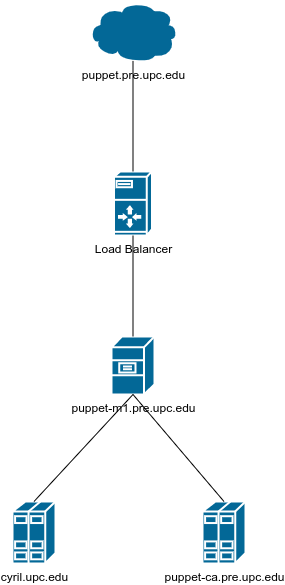

The diagram above was exported from draw.io. Its source (the exported page's mxGraphModel, read from the mxfile embedded in the PNG):
<mxGraphModel dx="501" dy="517" grid="1" gridSize="10" guides="1" tooltips="1" connect="1" arrows="1" fold="1" page="1" pageScale="1" pageWidth="1100" pageHeight="850" background="none" math="0" shadow="0">
  <root>
    <mxCell id="0" />
    <mxCell id="1" parent="0" />
    <mxCell id="hmH9p9g01c6yPCOq5xOC-1" value="puppet-m1.pre.upc.edu" style="shape=mxgraph.cisco.servers.file_server;sketch=0;html=1;pointerEvents=1;dashed=0;fillColor=#036897;strokeColor=#ffffff;strokeWidth=2;verticalLabelPosition=bottom;verticalAlign=top;align=center;outlineConnect=0;" vertex="1" parent="1">
      <mxGeometry x="529" y="425" width="43" height="58" as="geometry" />
    </mxCell>
    <mxCell id="hmH9p9g01c6yPCOq5xOC-3" value="Load Balancer" style="shape=mxgraph.cisco.servers.server_with_router;sketch=0;html=1;pointerEvents=1;dashed=0;fillColor=#036897;strokeColor=#ffffff;strokeWidth=2;verticalLabelPosition=bottom;verticalAlign=top;align=center;outlineConnect=0;" vertex="1" parent="1">
      <mxGeometry x="531.5" y="260" width="38" height="64" as="geometry" />
    </mxCell>
    <mxCell id="hmH9p9g01c6yPCOq5xOC-4" value="cyril.upc.edu" style="shape=mxgraph.cisco.servers.standard_host;sketch=0;html=1;pointerEvents=1;dashed=0;fillColor=#036897;strokeColor=#ffffff;strokeWidth=2;verticalLabelPosition=bottom;verticalAlign=top;align=center;outlineConnect=0;" vertex="1" parent="1">
      <mxGeometry x="430" y="590" width="43" height="62" as="geometry" />
    </mxCell>
    <mxCell id="hmH9p9g01c6yPCOq5xOC-5" value="puppet-ca.pre.upc.edu" style="shape=mxgraph.cisco.servers.standard_host;sketch=0;html=1;pointerEvents=1;dashed=0;fillColor=#036897;strokeColor=#ffffff;strokeWidth=2;verticalLabelPosition=bottom;verticalAlign=top;align=center;outlineConnect=0;" vertex="1" parent="1">
      <mxGeometry x="620" y="590" width="43" height="62" as="geometry" />
    </mxCell>
    <mxCell id="hmH9p9g01c6yPCOq5xOC-10" value="" style="endArrow=none;html=1;rounded=0;exitX=0.5;exitY=0;exitDx=0;exitDy=0;exitPerimeter=0;entryX=0.5;entryY=1;entryDx=0;entryDy=0;entryPerimeter=0;" edge="1" parent="1" source="hmH9p9g01c6yPCOq5xOC-1" target="hmH9p9g01c6yPCOq5xOC-3">
      <mxGeometry width="50" height="50" relative="1" as="geometry">
        <mxPoint x="390" y="380" as="sourcePoint" />
        <mxPoint x="440" y="330" as="targetPoint" />
      </mxGeometry>
    </mxCell>
    <mxCell id="hmH9p9g01c6yPCOq5xOC-13" value="puppet.pre.upc.edu" style="shape=mxgraph.cisco.storage.cloud;sketch=0;html=1;pointerEvents=1;dashed=0;fillColor=#036897;strokeColor=#ffffff;strokeWidth=2;verticalLabelPosition=bottom;verticalAlign=top;align=center;outlineConnect=0;" vertex="1" parent="1">
      <mxGeometry x="505.5" y="90" width="90" height="60" as="geometry" />
    </mxCell>
    <mxCell id="hmH9p9g01c6yPCOq5xOC-14" value="" style="endArrow=none;html=1;rounded=0;entryX=0.5;entryY=0.99;entryDx=0;entryDy=0;entryPerimeter=0;exitX=0.5;exitY=0;exitDx=0;exitDy=0;exitPerimeter=0;" edge="1" parent="1" source="hmH9p9g01c6yPCOq5xOC-3" target="hmH9p9g01c6yPCOq5xOC-13">
      <mxGeometry width="50" height="50" relative="1" as="geometry">
        <mxPoint x="470" y="260" as="sourcePoint" />
        <mxPoint x="520" y="210" as="targetPoint" />
      </mxGeometry>
    </mxCell>
    <mxCell id="hmH9p9g01c6yPCOq5xOC-21" value="" style="endArrow=none;html=1;rounded=0;entryX=0.5;entryY=1;entryDx=0;entryDy=0;entryPerimeter=0;exitX=0.5;exitY=0;exitDx=0;exitDy=0;exitPerimeter=0;" edge="1" parent="1" source="hmH9p9g01c6yPCOq5xOC-4" target="hmH9p9g01c6yPCOq5xOC-1">
      <mxGeometry width="50" height="50" relative="1" as="geometry">
        <mxPoint x="540" y="590" as="sourcePoint" />
        <mxPoint x="590" y="540" as="targetPoint" />
      </mxGeometry>
    </mxCell>
    <mxCell id="hmH9p9g01c6yPCOq5xOC-22" value="" style="endArrow=none;html=1;rounded=0;entryX=0.5;entryY=1;entryDx=0;entryDy=0;entryPerimeter=0;exitX=0.5;exitY=0;exitDx=0;exitDy=0;exitPerimeter=0;" edge="1" parent="1" source="hmH9p9g01c6yPCOq5xOC-5" target="hmH9p9g01c6yPCOq5xOC-1">
      <mxGeometry width="50" height="50" relative="1" as="geometry">
        <mxPoint x="530" y="590" as="sourcePoint" />
        <mxPoint x="580" y="540" as="targetPoint" />
      </mxGeometry>
    </mxCell>
  </root>
</mxGraphModel>